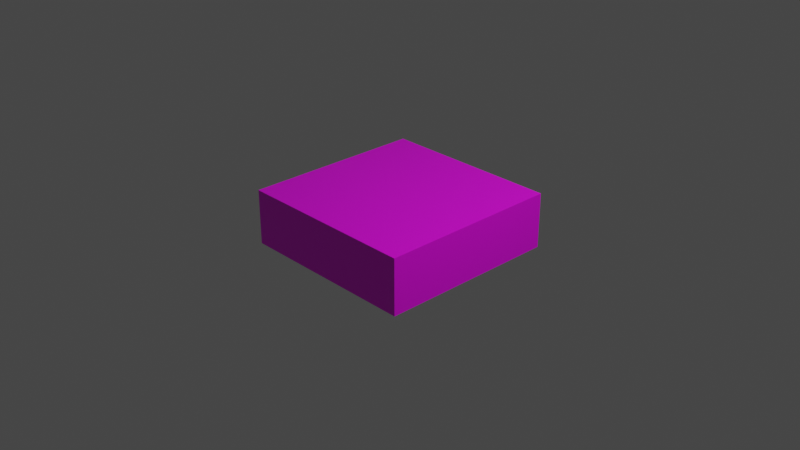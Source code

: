 # Source: TileBlenderFile.blend  (saved by Blender 3.0.42; exported with 4.5.12 LTS)
import bpy
from mathutils import Matrix  # noqa: F401  (used for matrix-valued properties, if any)

bpy.ops.wm.read_factory_settings(use_empty=True)
scene = bpy.context.scene
scene.name = 'Scene'

# ---- collections
col_collection = bpy.data.collections.new('Collection'); scene.collection.children.link(col_collection)

# ---- images (referenced by path relative to the original .blend; pixels are not part of the script)
import os
ASSET_DIR = os.environ.get("B2B_ASSET_DIR", "")  # directory of the original .blend (textures are referenced by path, not embedded)
HERE = os.path.dirname(os.path.abspath(__file__))  # packed textures are extracted next to this script under _unpacked/

def load_image(name, relpath, width, height, colorspace="sRGB"):
    """Load a texture the original file referenced (path relative to the .blend, or extracted next to this script)."""
    p = next((c for c in (os.path.join(HERE, relpath), os.path.join(ASSET_DIR, relpath)) if relpath and os.path.exists(c)), "")
    if p:
        img = bpy.data.images.load(p, check_existing=True)
        img.name = name
    else:  # same state as the original file: an image datablock whose file is absent (Cycles renders it pink)
        img = bpy.data.images.new(name, width, height)
        img.source = "FILE"
        img.filepath = "//" + (relpath or name)
    img.colorspace_settings.name = colorspace
    return img
img_lowpolymaterial_png = load_image('LowpolyMaterial.png', 'LowpolyMaterial.png', 1024, 1024, 'sRGB')

# ---- materials (node trees are filled in below, after node groups)
mat_lowpolymaterial = bpy.data.materials.new('LowPolyMaterial')
mat_lowpolymaterial.alpha_threshold = 0.0
mat_lowpolymaterial.use_transparent_shadow = False
mat_lowpolymaterial.line_color = (0.0, 0.0, 0.0, 1.0)

# ---- material node trees
mat_lowpolymaterial.use_nodes = True; mat_lowpolymaterial.node_tree.nodes.clear()
_N = mat_lowpolymaterial.node_tree.nodes; _L = mat_lowpolymaterial.node_tree.links
n0 = _N.new('ShaderNodeBsdfPrincipled'); n0.name = 'Principled BSDF'; n0.location = (10, 300)
n0.distribution = 'GGX'
n0.subsurface_method = 'RANDOM_WALK_SKIN'
n0.inputs[2].default_value = 0.4
n0.inputs[3].default_value = 1.45
n0.inputs[27].default_value = (0.0, 0.0, 0.0, 1.0)
n0.inputs[28].default_value = 1.0
n1 = _N.new('ShaderNodeOutputMaterial'); n1.name = 'Material Output'; n1.location = (300, 300)
n2 = _N.new('ShaderNodeTexImage'); n2.name = 'Image Texture'; n2.location = (-336, 181)
n2.image = img_lowpolymaterial_png
_L.new(n0.outputs[0], n1.inputs[0])
_L.new(n2.outputs[0], n0.inputs[0])
n1.is_active_output = True

# ---- world
world_world = bpy.data.worlds.new('World'); scene.world = world_world
world_world.use_nodes = True; world_world.node_tree.nodes.clear()
_N = world_world.node_tree.nodes; _L = world_world.node_tree.links
n0 = _N.new('ShaderNodeOutputWorld'); n0.name = 'World Output'; n0.location = (300, 300)
n1 = _N.new('ShaderNodeBackground'); n1.name = 'Background'; n1.location = (10, 300)
n1.inputs[0].default_value = (0.05088, 0.05088, 0.05088, 1.0)
_L.new(n1.outputs[0], n0.inputs[0])
n0.is_active_output = True
world_world.color = (0.05088, 0.05088, 0.05088)
world_world.use_sun_shadow = False
world_world.sun_shadow_jitter_overblur = 0.0

# ---- cameras
cam_camera = bpy.data.cameras.new('Camera')
cam_camera.clip_end = 100.0
cam_camera.ortho_scale = 7.314

# ---- lights
light_light = bpy.data.lights.new('Light', 'POINT')
light_light.transmission_factor = 0.0
light_light.energy = 1000.0
light_light.shadow_soft_size = 0.1
light_light.shadow_maximum_resolution = 0.006
light_light.use_absolute_resolution = True

# ---- meshes
me_cube = bpy.data.meshes.new('Cube')
me_cube.from_pydata([(-1.0, -1.0, -1.0), (-1.0, -1.0, 1.0), (-1.0, 1.0, -1.0), (-1.0, 1.0, 1.0), (1.0, -1.0, -1.0), (1.0, -1.0, 1.0), (1.0, 1.0, -1.0), (1.0, 1.0, 1.0), (0.0, 1.0, -1.0), (0.0, 1.0, 1.0), (0.0, -1.0, -1.0), (0.0, -1.0, 1.0), (-1.0, 0.0, -1.0), (-1.0, 0.0, 1.0), (1.0, 0.0, -1.0), (1.0, 0.0, 1.0), (0.0, 0.0, 1.0), (0.0, 0.0, -1.0)], [], [(12, 13, 3, 2), (8, 9, 7, 6), (14, 15, 5, 4), (10, 11, 1, 0), (17, 14, 4, 10), (13, 1, 16), (12, 17, 10, 0), (4, 5, 11, 10), (2, 3, 9, 8), (2, 8, 17, 12), (13, 16, 3), (9, 3, 16), (8, 6, 14, 17), (6, 7, 15, 14), (0, 1, 13, 12), (5, 3, 16), (7, 1, 16), (11, 16, 1), (5, 16, 11), (15, 16, 5), (7, 16, 15), (9, 16, 7)])
_uv = me_cube.uv_layers.new(name='UVMap')
_uv.uv.foreach_set('vector', [0.9719, 0.851, 0.9719, 0.851, 0.9719, 0.851, 0.9719, 0.851, 0.9719, 0.851, 0.9719, 0.851, 0.9719, 0.851, 0.9719, 0.851, 0.9719, 0.851, 0.9719, 0.851, 0.9719, 0.851, 0.9719, 0.851, 0.9719, 0.851, 0.9719, 0.851, 0.9719, 0.851, 0.9719, 0.851, 0.9719, 0.851, 0.9719, 0.851, 0.9719, 0.851, 0.9719, 0.851, 0.7955, 0.8224, 0.7955, 0.8224, 0.7955, 0.8224, 0.9719, 0.851, 0.9719, 0.851, 0.9719, 0.851, 0.9719, 0.851, 0.9719, 0.851, 0.9719, 0.851, 0.9719, 0.851, 0.9719, 0.851, 0.9719, 0.851, 0.9719, 0.851, 0.9719, 0.851, 0.9719, 0.851, 0.9719, 0.851, 0.9719, 0.851, 0.9719, 0.851, 0.9719, 0.851, 0.8067, 0.8183, 0.8067, 0.8183, 0.8067, 0.8183, 0.7989, 0.8224, 0.7989, 0.8224, 0.7989, 0.8224, 0.9719, 0.851, 0.9719, 0.851, 0.9719, 0.851, 0.9719, 0.851, 0.9719, 0.851, 0.9719, 0.851, 0.9719, 0.851, 0.9719, 0.851, 0.9719, 0.851, 0.9719, 0.851, 0.9719, 0.851, 0.9719, 0.851, 0.02588, 0.0, 0.02588, 0.0, 0.02588, 0.0, 0.02588, 0.0, 0.02588, 0.0, 0.02588, 0.0, 0.8031, 0.8224, 0.8031, 0.8224, 0.8031, 0.8224, 0.8312, 0.8183, 0.8312, 0.8183, 0.8312, 0.8183, 0.8263, 0.8224, 0.8263, 0.8224, 0.8263, 0.8224, 0.8152, 0.8224, 0.8152, 0.8224, 0.8152, 0.8224, 0.8285, 0.8224, 0.8285, 0.8224, 0.8285, 0.8224])
me_cube.materials.append(mat_lowpolymaterial)
me_cube.use_remesh_fix_poles = True
me_cube.use_remesh_preserve_attributes = False
me_cube.update()

# ---- objects
ob_light = bpy.data.objects.new('Light', light_light)
ob_camera = bpy.data.objects.new('Camera', cam_camera)
ob_cube = bpy.data.objects.new('Cube', me_cube)

# ---- transforms, parenting, visibility, modifiers, constraints
ob_light.location = (4.076, 1.005, 5.904)
ob_light.rotation_euler = (0.6503, 0.05522, 1.866)
ob_light.lock_rotations_4d = False
ob_light.empty_display_type = 'ARROWS'
ob_light.color = (0.0, 0.0, 0.0, 0.0)
ob_light.lineart.crease_threshold = 0.0
ob_camera.location = (7.359, -6.926, 4.958)
ob_camera.rotation_euler = (1.109, 0.0, 0.8149)
ob_camera.lock_rotations_4d = False
ob_camera.empty_display_type = 'ARROWS'
ob_camera.color = (0.0, 0.0, 0.0, 0.0)
ob_camera.display_type = 'WIRE'
ob_camera.lineart.crease_threshold = 0.0
ob_cube.location = (0.0, 0.0, 0.0)
ob_cube.scale = (1.0, 1.0, 0.3)

# ---- collection membership
col_collection.objects.link(ob_light)
col_collection.objects.link(ob_camera)
col_collection.objects.link(ob_cube)

# ---- scene / render settings (as saved in the file)
scene.camera = ob_camera
scene.frame_start = 1; scene.frame_end = 250; scene.frame_set(208)
scene.render.engine = 'BLENDER_EEVEE_NEXT'
scene.cycles.sampling_pattern = 'TABULATED_SOBOL'
scene.cycles.use_light_tree = False
scene.view_settings.view_transform = 'Filmic'
bpy.context.view_layer.update()
